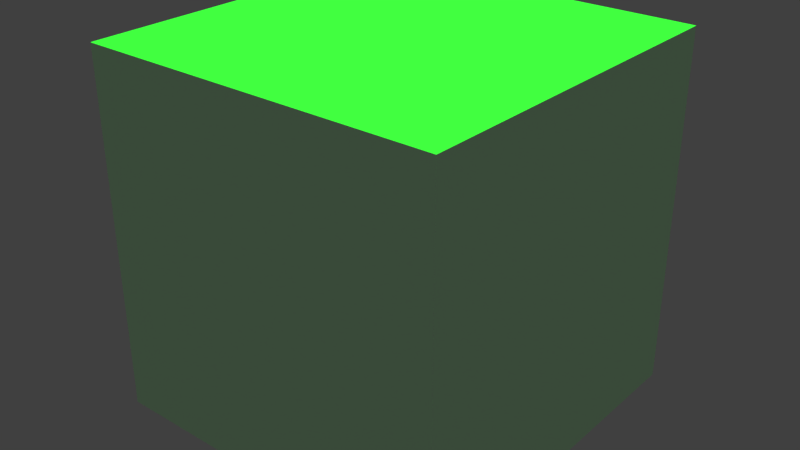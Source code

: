 # Source: animation_sun.blend  (saved by Blender 2.79.0; exported with 4.5.12 LTS)
import bpy
from mathutils import Matrix  # noqa: F401  (used for matrix-valued properties, if any)

bpy.ops.wm.read_factory_settings(use_empty=True)
scene = bpy.context.scene
scene.name = 'Scene'

# ---- collections
col_collection_1 = bpy.data.collections.new('Collection 1'); scene.collection.children.link(col_collection_1)

# ---- world
world_world = bpy.data.worlds.new('World'); scene.world = world_world
world_world.color = (0.05088, 0.05088, 0.05088)
world_world.use_sun_shadow = False
world_world.sun_shadow_jitter_overblur = 0.0
world_world.cycles.sampling_method = 'MANUAL'

# ---- lights
light_sun = bpy.data.lights.new('Sun', 'SUN')
light_sun.color = (0.009863, 1.0, 0.008479)
light_sun.transmission_factor = 0.0
light_sun.angle = 0.1993
light_sun.energy = 5.0
light_sun.shadow_buffer_clip_start = 0.5
light_sun.shadow_soft_size = 0.1
light_sun.shadow_cascade_max_distance = 1000.0

# ---- meshes
me_cube = bpy.data.meshes.new('Cube')
me_cube.from_pydata([(-1.0, -1.0, -1.0), (-1.0, -1.0, 1.0), (-1.0, 1.0, -1.0), (-1.0, 1.0, 1.0), (1.0, -1.0, -1.0), (1.0, -1.0, 1.0), (1.0, 1.0, -1.0), (1.0, 1.0, 1.0)], [], [(0, 1, 3, 2), (2, 3, 7, 6), (6, 7, 5, 4), (4, 5, 1, 0), (2, 6, 4, 0), (7, 3, 1, 5)])
me_cube.use_remesh_preserve_volume = False
me_cube.use_remesh_preserve_attributes = False
me_cube.use_mirror_vertex_groups = False
me_cube.update()

# ---- objects
ob_cube = bpy.data.objects.new('Cube', me_cube)
ob_sun = bpy.data.objects.new('Sun', light_sun)

# ---- transforms, parenting, visibility, modifiers, constraints
ob_cube.location = (0.0, 0.0, 0.0)
ob_cube.lineart.crease_threshold = 0.0
ob_sun.location = (0.0, 0.0, 11.41)
ob_sun.lineart.crease_threshold = 0.0

# ---- collection membership
col_collection_1.objects.link(ob_cube)
col_collection_1.objects.link(ob_sun)

# ---- scene / render settings (as saved in the file)
scene.frame_start = 1; scene.frame_end = 250; scene.frame_set(81)
scene.render.engine = 'BLENDER_EEVEE_NEXT'
scene.render.resolution_percentage = 50
scene.render.dither_intensity = 0.0
scene.cycles.use_denoising = False
scene.cycles.samples = 128
scene.cycles.sampling_pattern = 'TABULATED_SOBOL'
scene.cycles.use_adaptive_sampling = False
scene.cycles.use_light_tree = False
scene.cycles.blur_glossy = 0.0
scene.cycles.sample_clamp_indirect = 0.0
scene.view_settings.view_transform = 'Standard'
bpy.context.view_layer.update()

# ---- added for rendering (the .blend has no active camera): camera
cam_auto = bpy.data.cameras.new('AutoCamera')
cam_auto.lens = 50.0
cam_auto.sensor_width = 36.0
cam_auto.clip_end = 1000.0
ob_auto_camera = bpy.data.objects.new('AutoCamera', cam_auto)
scene.collection.objects.link(ob_auto_camera)
ob_auto_camera.location = (3.20507, -3.84609, 2.56406)
ob_auto_camera.rotation_euler = (1.09748, -7.21219e-08, 0.694738)
scene.camera = ob_auto_camera
bpy.context.view_layer.update()
